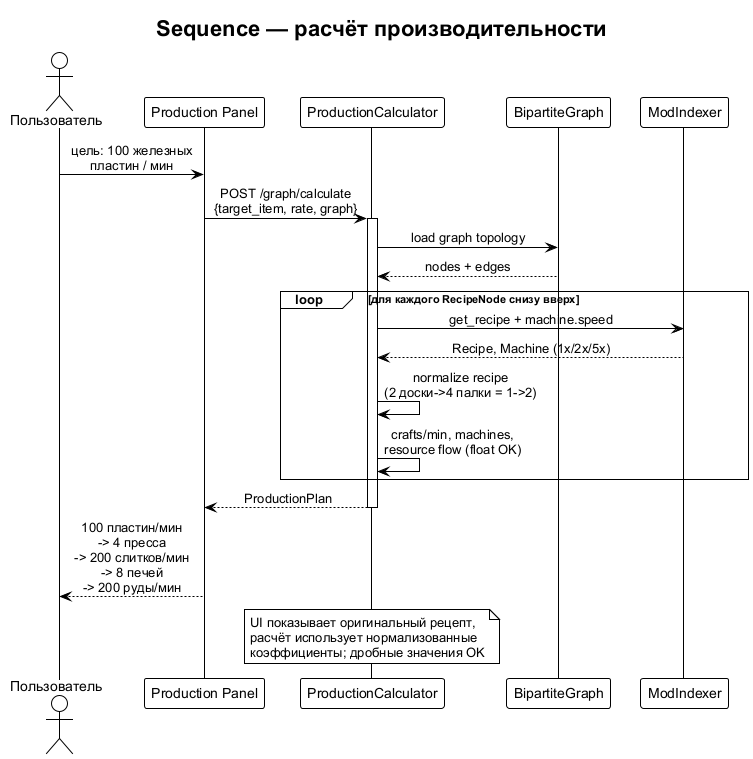

The diagram above was rendered by PlantUML. Its source (embedded in the PNG):
@startuml sequence-production-calc
!theme plain
skinparam shadowing false
skinparam defaultFontName Arial
skinparam sequenceMessageAlign center

title Sequence — расчёт производительности

actor "Пользователь" as User
participant "Production Panel" as Panel
participant "ProductionCalculator" as Calc
participant "BipartiteGraph" as Graph
participant "ModIndexer" as Indexer

User -> Panel : цель: 100 железных\nпластин / мин
Panel -> Calc : POST /graph/calculate\n{target_item, rate, graph}
activate Calc

Calc -> Graph : load graph topology
Graph --> Calc : nodes + edges

loop для каждого RecipeNode снизу вверх
  Calc -> Indexer : get_recipe + machine.speed
  Indexer --> Calc : Recipe, Machine (1x/2x/5x)
  Calc -> Calc : normalize recipe\n(2 доски->4 палки = 1->2)
  Calc -> Calc : crafts/min, machines,\nresource flow (float OK)
end

Calc --> Panel : ProductionPlan
deactivate Calc

Panel --> User : 100 пластин/мин\n-> 4 пресса\n-> 200 слитков/мин\n-> 8 печей\n-> 200 руды/мин

note over Calc
  UI показывает оригинальный рецепт,
  расчёт использует нормализованные
  коэффициенты; дробные значения OK
end note

@enduml